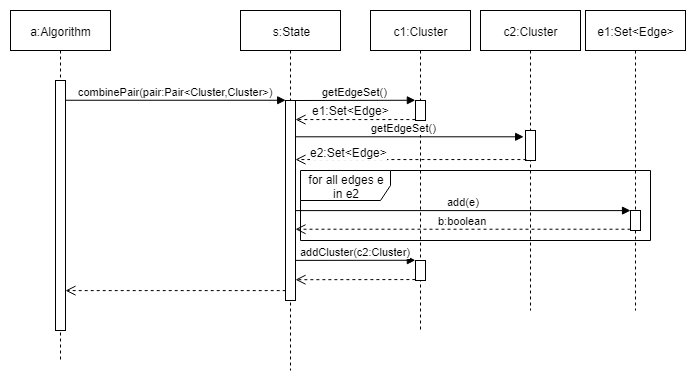

The diagram above was exported from draw.io. Its source (the exported page's mxGraphModel, read from the mxfile embedded in the PNG):
<mxGraphModel dx="961" dy="493" grid="1" gridSize="10" guides="1" tooltips="1" connect="1" arrows="1" fold="1" page="1" pageScale="1" pageWidth="850" pageHeight="1100" math="0" shadow="0">
  <root>
    <mxCell id="0" />
    <mxCell id="1" parent="0" />
    <mxCell id="FNy7CvpIsXF76sPHOhJe-1" value="a:Algorithm" style="shape=umlLifeline;perimeter=lifelinePerimeter;whiteSpace=wrap;html=1;container=1;collapsible=0;recursiveResize=0;outlineConnect=0;" vertex="1" parent="1">
      <mxGeometry x="110" y="220" width="100" height="350" as="geometry" />
    </mxCell>
    <mxCell id="FNy7CvpIsXF76sPHOhJe-3" value="" style="html=1;points=[];perimeter=orthogonalPerimeter;" vertex="1" parent="FNy7CvpIsXF76sPHOhJe-1">
      <mxGeometry x="45" y="70" width="10" height="250" as="geometry" />
    </mxCell>
    <mxCell id="FNy7CvpIsXF76sPHOhJe-2" value="s:State" style="shape=umlLifeline;perimeter=lifelinePerimeter;whiteSpace=wrap;html=1;container=1;collapsible=0;recursiveResize=0;outlineConnect=0;" vertex="1" parent="1">
      <mxGeometry x="340" y="220" width="100" height="360" as="geometry" />
    </mxCell>
    <mxCell id="FNy7CvpIsXF76sPHOhJe-4" value="" style="html=1;points=[];perimeter=orthogonalPerimeter;" vertex="1" parent="FNy7CvpIsXF76sPHOhJe-2">
      <mxGeometry x="45" y="90" width="10" height="200" as="geometry" />
    </mxCell>
    <mxCell id="FNy7CvpIsXF76sPHOhJe-22" value="for all edges e in e2" style="shape=umlFrame;whiteSpace=wrap;html=1;width=90;height=30;" vertex="1" parent="FNy7CvpIsXF76sPHOhJe-2">
      <mxGeometry x="60" y="160" width="350" height="70" as="geometry" />
    </mxCell>
    <mxCell id="FNy7CvpIsXF76sPHOhJe-5" value="combinePair(pair:Pair&amp;lt;Cluster,Cluster&amp;gt;)" style="html=1;verticalAlign=bottom;endArrow=block;entryX=0;entryY=0;" edge="1" target="FNy7CvpIsXF76sPHOhJe-4" parent="1" source="FNy7CvpIsXF76sPHOhJe-3">
      <mxGeometry relative="1" as="geometry">
        <mxPoint x="225" y="310" as="sourcePoint" />
      </mxGeometry>
    </mxCell>
    <mxCell id="FNy7CvpIsXF76sPHOhJe-7" value="c1:Cluster" style="shape=umlLifeline;perimeter=lifelinePerimeter;whiteSpace=wrap;html=1;container=1;collapsible=0;recursiveResize=0;outlineConnect=0;" vertex="1" parent="1">
      <mxGeometry x="470" y="220" width="100" height="320" as="geometry" />
    </mxCell>
    <mxCell id="FNy7CvpIsXF76sPHOhJe-11" value="" style="html=1;points=[];perimeter=orthogonalPerimeter;" vertex="1" parent="FNy7CvpIsXF76sPHOhJe-7">
      <mxGeometry x="45" y="90" width="10" height="20" as="geometry" />
    </mxCell>
    <mxCell id="FNy7CvpIsXF76sPHOhJe-29" value="" style="html=1;points=[];perimeter=orthogonalPerimeter;" vertex="1" parent="FNy7CvpIsXF76sPHOhJe-7">
      <mxGeometry x="45" y="250" width="10" height="20" as="geometry" />
    </mxCell>
    <mxCell id="FNy7CvpIsXF76sPHOhJe-10" value="c2:Cluster" style="shape=umlLifeline;perimeter=lifelinePerimeter;whiteSpace=wrap;html=1;container=1;collapsible=0;recursiveResize=0;outlineConnect=0;" vertex="1" parent="1">
      <mxGeometry x="580" y="220" width="100" height="300" as="geometry" />
    </mxCell>
    <mxCell id="FNy7CvpIsXF76sPHOhJe-14" value="" style="html=1;points=[];perimeter=orthogonalPerimeter;" vertex="1" parent="FNy7CvpIsXF76sPHOhJe-10">
      <mxGeometry x="45" y="120" width="10" height="30" as="geometry" />
    </mxCell>
    <mxCell id="FNy7CvpIsXF76sPHOhJe-13" value="" style="html=1;verticalAlign=bottom;endArrow=open;dashed=1;endSize=8;exitX=0;exitY=0.95;" edge="1" source="FNy7CvpIsXF76sPHOhJe-11" parent="1" target="FNy7CvpIsXF76sPHOhJe-4">
      <mxGeometry relative="1" as="geometry">
        <mxPoint x="435" y="366" as="targetPoint" />
      </mxGeometry>
    </mxCell>
    <mxCell id="FNy7CvpIsXF76sPHOhJe-17" value="e1:Set&amp;lt;Edge&amp;gt;" style="text;html=1;resizable=0;points=[];align=center;verticalAlign=middle;labelBackgroundColor=#ffffff;" vertex="1" connectable="0" parent="FNy7CvpIsXF76sPHOhJe-13">
      <mxGeometry x="0.2148" y="-2" relative="1" as="geometry">
        <mxPoint x="8" y="-7" as="offset" />
      </mxGeometry>
    </mxCell>
    <mxCell id="FNy7CvpIsXF76sPHOhJe-12" value="getEdgeSet()" style="html=1;verticalAlign=bottom;endArrow=block;entryX=0;entryY=0;" edge="1" target="FNy7CvpIsXF76sPHOhJe-11" parent="1" source="FNy7CvpIsXF76sPHOhJe-4">
      <mxGeometry relative="1" as="geometry">
        <mxPoint x="435" y="350" as="sourcePoint" />
      </mxGeometry>
    </mxCell>
    <mxCell id="FNy7CvpIsXF76sPHOhJe-15" value="getEdgeSet()" style="html=1;verticalAlign=bottom;endArrow=block;entryX=-0.203;entryY=0.203;entryDx=0;entryDy=0;entryPerimeter=0;" edge="1" parent="1" source="FNy7CvpIsXF76sPHOhJe-4" target="FNy7CvpIsXF76sPHOhJe-14">
      <mxGeometry x="-0.0526" relative="1" as="geometry">
        <mxPoint x="500" y="350" as="sourcePoint" />
        <mxPoint x="595" y="350" as="targetPoint" />
        <mxPoint as="offset" />
      </mxGeometry>
    </mxCell>
    <mxCell id="FNy7CvpIsXF76sPHOhJe-16" value="" style="html=1;verticalAlign=bottom;endArrow=open;dashed=1;endSize=8;exitX=0.072;exitY=0.962;exitDx=0;exitDy=0;exitPerimeter=0;" edge="1" parent="1" source="FNy7CvpIsXF76sPHOhJe-14" target="FNy7CvpIsXF76sPHOhJe-4">
      <mxGeometry relative="1" as="geometry">
        <mxPoint x="595" y="370" as="sourcePoint" />
        <mxPoint x="515" y="370" as="targetPoint" />
      </mxGeometry>
    </mxCell>
    <mxCell id="FNy7CvpIsXF76sPHOhJe-18" value="e2:Set&amp;lt;Edge&amp;gt;" style="text;html=1;resizable=0;points=[];align=center;verticalAlign=middle;labelBackgroundColor=#ffffff;" vertex="1" connectable="0" parent="1">
      <mxGeometry x="440.16666666666674" y="368.83333333333337" as="geometry">
        <mxPoint x="8" y="-7" as="offset" />
      </mxGeometry>
    </mxCell>
    <mxCell id="FNy7CvpIsXF76sPHOhJe-21" value="e1:Set&amp;lt;Edge&amp;gt;" style="shape=umlLifeline;perimeter=lifelinePerimeter;whiteSpace=wrap;html=1;container=1;collapsible=0;recursiveResize=0;outlineConnect=0;" vertex="1" parent="1">
      <mxGeometry x="685" y="220" width="100" height="300" as="geometry" />
    </mxCell>
    <mxCell id="FNy7CvpIsXF76sPHOhJe-23" value="" style="html=1;points=[];perimeter=orthogonalPerimeter;" vertex="1" parent="FNy7CvpIsXF76sPHOhJe-21">
      <mxGeometry x="45" y="200" width="10" height="20" as="geometry" />
    </mxCell>
    <mxCell id="FNy7CvpIsXF76sPHOhJe-24" value="add(e)" style="html=1;verticalAlign=bottom;endArrow=block;entryX=0;entryY=0;" edge="1" target="FNy7CvpIsXF76sPHOhJe-23" parent="1" source="FNy7CvpIsXF76sPHOhJe-4">
      <mxGeometry relative="1" as="geometry">
        <mxPoint x="635" y="410" as="sourcePoint" />
      </mxGeometry>
    </mxCell>
    <mxCell id="FNy7CvpIsXF76sPHOhJe-25" value="b:boolean" style="html=1;verticalAlign=bottom;endArrow=open;dashed=1;endSize=8;exitX=0;exitY=0.95;" edge="1" source="FNy7CvpIsXF76sPHOhJe-23" parent="1" target="FNy7CvpIsXF76sPHOhJe-4">
      <mxGeometry relative="1" as="geometry">
        <mxPoint x="635" y="486" as="targetPoint" />
      </mxGeometry>
    </mxCell>
    <mxCell id="FNy7CvpIsXF76sPHOhJe-31" value="" style="html=1;verticalAlign=bottom;endArrow=open;dashed=1;endSize=8;exitX=0;exitY=0.95;" edge="1" source="FNy7CvpIsXF76sPHOhJe-29" parent="1">
      <mxGeometry relative="1" as="geometry">
        <mxPoint x="395" y="489.2068965517242" as="targetPoint" />
      </mxGeometry>
    </mxCell>
    <mxCell id="FNy7CvpIsXF76sPHOhJe-30" value="addCluster(c2:Cluster)" style="html=1;verticalAlign=bottom;endArrow=block;entryX=0;entryY=0;" edge="1" target="FNy7CvpIsXF76sPHOhJe-29" parent="1">
      <mxGeometry relative="1" as="geometry">
        <mxPoint x="395" y="469.8965517241379" as="sourcePoint" />
      </mxGeometry>
    </mxCell>
    <mxCell id="FNy7CvpIsXF76sPHOhJe-6" value="" style="html=1;verticalAlign=bottom;endArrow=open;dashed=1;endSize=8;exitX=0;exitY=0.95;" edge="1" source="FNy7CvpIsXF76sPHOhJe-4" parent="1" target="FNy7CvpIsXF76sPHOhJe-3">
      <mxGeometry relative="1" as="geometry">
        <mxPoint x="220" y="424" as="targetPoint" />
      </mxGeometry>
    </mxCell>
  </root>
</mxGraphModel>